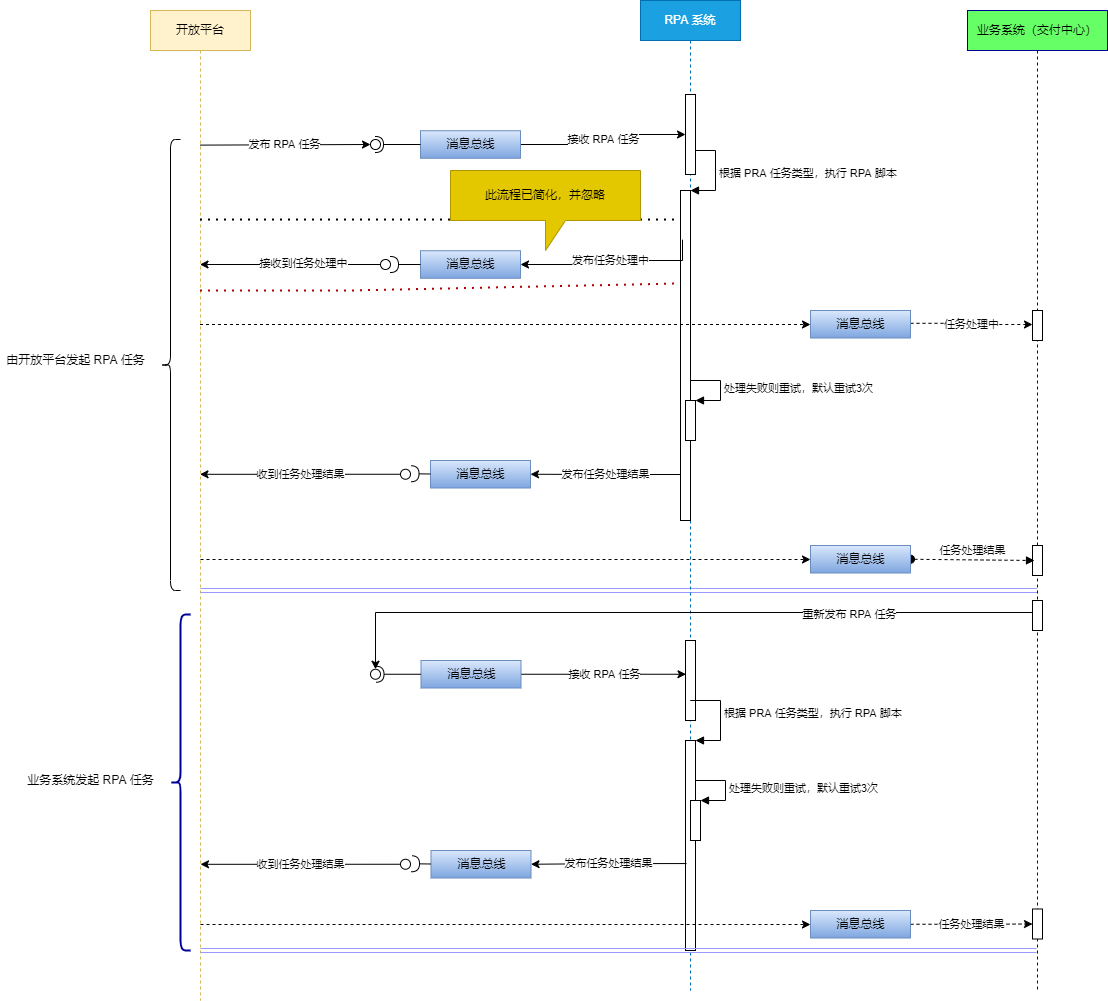

The diagram above was exported from draw.io. Its source (the exported page's mxGraphModel, read from the mxfile embedded in the PNG):
<mxGraphModel dx="1929" dy="865" grid="1" gridSize="10" guides="1" tooltips="1" connect="1" arrows="1" fold="1" page="1" pageScale="1" pageWidth="827" pageHeight="1169" math="0" shadow="0">
  <root>
    <mxCell id="0" />
    <mxCell id="1" parent="0" />
    <mxCell id="0TGs4xI4ZiseoS8eaHEA-4" value="开放平台" style="shape=umlLifeline;perimeter=lifelinePerimeter;whiteSpace=wrap;html=1;container=1;collapsible=0;recursiveResize=0;outlineConnect=0;fillColor=#fff2cc;strokeColor=#d6b656;strokeWidth=1;gradientColor=none;" parent="1" vertex="1">
      <mxGeometry x="10" y="50" width="100" height="990" as="geometry" />
    </mxCell>
    <mxCell id="0TGs4xI4ZiseoS8eaHEA-158" value="" style="shape=link;html=1;rounded=0;startArrow=none;startFill=0;endArrow=classic;endFill=1;strokeColor=#9999FF;" parent="0TGs4xI4ZiseoS8eaHEA-4" target="0TGs4xI4ZiseoS8eaHEA-6" edge="1">
      <mxGeometry width="100" relative="1" as="geometry">
        <mxPoint x="50" y="580" as="sourcePoint" />
        <mxPoint x="130" y="580" as="targetPoint" />
      </mxGeometry>
    </mxCell>
    <mxCell id="0TGs4xI4ZiseoS8eaHEA-161" value="" style="shape=curlyBracket;whiteSpace=wrap;html=1;rounded=1;" parent="0TGs4xI4ZiseoS8eaHEA-4" vertex="1">
      <mxGeometry x="10" y="129" width="20" height="451" as="geometry" />
    </mxCell>
    <mxCell id="0TGs4xI4ZiseoS8eaHEA-165" value="" style="shape=curlyBracket;whiteSpace=wrap;html=1;rounded=1;strokeColor=#000099;strokeWidth=2;fillColor=#66FF66;" parent="0TGs4xI4ZiseoS8eaHEA-4" vertex="1">
      <mxGeometry x="20" y="604" width="20" height="336" as="geometry" />
    </mxCell>
    <mxCell id="0TGs4xI4ZiseoS8eaHEA-5" value="RPA 系统" style="shape=umlLifeline;perimeter=lifelinePerimeter;whiteSpace=wrap;html=1;container=1;collapsible=0;recursiveResize=0;outlineConnect=0;fillColor=#1ba1e2;strokeColor=#006EAF;fontColor=#ffffff;strokeWidth=1;" parent="1" vertex="1">
      <mxGeometry x="500" y="40" width="100" height="990" as="geometry" />
    </mxCell>
    <mxCell id="0TGs4xI4ZiseoS8eaHEA-19" value="" style="html=1;points=[];perimeter=orthogonalPerimeter;" parent="0TGs4xI4ZiseoS8eaHEA-5" vertex="1">
      <mxGeometry x="40" y="190" width="10" height="330" as="geometry" />
    </mxCell>
    <mxCell id="0TGs4xI4ZiseoS8eaHEA-20" value="根据 PRA 任务类型，执行 RPA 脚本" style="edgeStyle=orthogonalEdgeStyle;html=1;align=left;spacingLeft=2;endArrow=block;rounded=0;entryX=1;entryY=0;startArrow=none;" parent="0TGs4xI4ZiseoS8eaHEA-5" source="0TGs4xI4ZiseoS8eaHEA-10" target="0TGs4xI4ZiseoS8eaHEA-19" edge="1">
      <mxGeometry relative="1" as="geometry">
        <mxPoint x="45" y="170" as="sourcePoint" />
        <Array as="points">
          <mxPoint x="45" y="150" />
          <mxPoint x="75" y="150" />
          <mxPoint x="75" y="190" />
        </Array>
      </mxGeometry>
    </mxCell>
    <mxCell id="0TGs4xI4ZiseoS8eaHEA-10" value="" style="html=1;points=[];perimeter=orthogonalPerimeter;" parent="0TGs4xI4ZiseoS8eaHEA-5" vertex="1">
      <mxGeometry x="45" y="94" width="10" height="80" as="geometry" />
    </mxCell>
    <mxCell id="0TGs4xI4ZiseoS8eaHEA-121" value="" style="html=1;points=[];perimeter=orthogonalPerimeter;" parent="0TGs4xI4ZiseoS8eaHEA-5" vertex="1">
      <mxGeometry x="45" y="400" width="10" height="40" as="geometry" />
    </mxCell>
    <mxCell id="0TGs4xI4ZiseoS8eaHEA-122" value="处理失败则重试，默认重试3次" style="edgeStyle=orthogonalEdgeStyle;html=1;align=left;spacingLeft=2;endArrow=block;rounded=0;entryX=1;entryY=0;" parent="0TGs4xI4ZiseoS8eaHEA-5" target="0TGs4xI4ZiseoS8eaHEA-121" edge="1">
      <mxGeometry relative="1" as="geometry">
        <mxPoint x="50" y="380" as="sourcePoint" />
        <Array as="points">
          <mxPoint x="80" y="380" />
        </Array>
      </mxGeometry>
    </mxCell>
    <mxCell id="0TGs4xI4ZiseoS8eaHEA-148" value="" style="html=1;points=[];perimeter=orthogonalPerimeter;" parent="0TGs4xI4ZiseoS8eaHEA-5" vertex="1">
      <mxGeometry x="45" y="640" width="10" height="80" as="geometry" />
    </mxCell>
    <mxCell id="0TGs4xI4ZiseoS8eaHEA-167" value="" style="html=1;points=[];perimeter=orthogonalPerimeter;" parent="0TGs4xI4ZiseoS8eaHEA-5" vertex="1">
      <mxGeometry x="45" y="740" width="10" height="210" as="geometry" />
    </mxCell>
    <mxCell id="0TGs4xI4ZiseoS8eaHEA-168" value="根据 PRA 任务类型，执行 RPA 脚本" style="edgeStyle=orthogonalEdgeStyle;html=1;align=left;spacingLeft=2;endArrow=block;rounded=0;entryX=1;entryY=0;startArrow=none;" parent="0TGs4xI4ZiseoS8eaHEA-5" target="0TGs4xI4ZiseoS8eaHEA-167" edge="1">
      <mxGeometry relative="1" as="geometry">
        <mxPoint x="60" y="700" as="sourcePoint" />
        <Array as="points">
          <mxPoint x="50" y="700" />
          <mxPoint x="80" y="700" />
          <mxPoint x="80" y="740" />
        </Array>
      </mxGeometry>
    </mxCell>
    <mxCell id="0TGs4xI4ZiseoS8eaHEA-169" value="" style="html=1;points=[];perimeter=orthogonalPerimeter;" parent="0TGs4xI4ZiseoS8eaHEA-5" vertex="1">
      <mxGeometry x="50" y="800" width="10" height="40" as="geometry" />
    </mxCell>
    <mxCell id="0TGs4xI4ZiseoS8eaHEA-170" value="处理失败则重试，默认重试3次" style="edgeStyle=orthogonalEdgeStyle;html=1;align=left;spacingLeft=2;endArrow=block;rounded=0;entryX=1;entryY=0;" parent="0TGs4xI4ZiseoS8eaHEA-5" target="0TGs4xI4ZiseoS8eaHEA-169" edge="1">
      <mxGeometry relative="1" as="geometry">
        <mxPoint x="55" y="780" as="sourcePoint" />
        <Array as="points">
          <mxPoint x="85" y="780" />
        </Array>
      </mxGeometry>
    </mxCell>
    <mxCell id="0TGs4xI4ZiseoS8eaHEA-6" value="业务系统（交付中心）" style="shape=umlLifeline;perimeter=lifelinePerimeter;whiteSpace=wrap;html=1;container=1;collapsible=0;recursiveResize=0;outlineConnect=0;fillColor=#66FF66;strokeColor=#000099;strokeWidth=1;" parent="1" vertex="1">
      <mxGeometry x="827" y="50" width="140" height="980" as="geometry" />
    </mxCell>
    <mxCell id="0TGs4xI4ZiseoS8eaHEA-123" value="" style="html=1;points=[];perimeter=orthogonalPerimeter;" parent="0TGs4xI4ZiseoS8eaHEA-6" vertex="1">
      <mxGeometry x="65" y="300" width="10" height="30" as="geometry" />
    </mxCell>
    <mxCell id="0TGs4xI4ZiseoS8eaHEA-142" value="" style="html=1;points=[];perimeter=orthogonalPerimeter;" parent="0TGs4xI4ZiseoS8eaHEA-6" vertex="1">
      <mxGeometry x="65" y="535" width="10" height="30" as="geometry" />
    </mxCell>
    <mxCell id="0TGs4xI4ZiseoS8eaHEA-156" value="" style="html=1;points=[];perimeter=orthogonalPerimeter;" parent="0TGs4xI4ZiseoS8eaHEA-6" vertex="1">
      <mxGeometry x="65" y="590" width="10" height="30" as="geometry" />
    </mxCell>
    <mxCell id="0TGs4xI4ZiseoS8eaHEA-190" value="" style="html=1;points=[];perimeter=orthogonalPerimeter;" parent="0TGs4xI4ZiseoS8eaHEA-6" vertex="1">
      <mxGeometry x="65" y="898.5" width="10" height="30" as="geometry" />
    </mxCell>
    <mxCell id="0TGs4xI4ZiseoS8eaHEA-59" value="接收 RPA 任务" style="edgeStyle=orthogonalEdgeStyle;rounded=0;orthogonalLoop=1;jettySize=auto;html=1;exitX=1;exitY=0.5;exitDx=0;exitDy=0;startArrow=none;startFill=0;endArrow=classic;endFill=1;" parent="1" source="0TGs4xI4ZiseoS8eaHEA-21" target="0TGs4xI4ZiseoS8eaHEA-10" edge="1">
      <mxGeometry relative="1" as="geometry" />
    </mxCell>
    <mxCell id="0TGs4xI4ZiseoS8eaHEA-21" value="消息总线" style="html=1;rounded=0;fillColor=#dae8fc;gradientColor=#7ea6e0;strokeColor=#6c8ebf;" parent="1" vertex="1">
      <mxGeometry x="280" y="170.25" width="100" height="27.5" as="geometry" />
    </mxCell>
    <mxCell id="0TGs4xI4ZiseoS8eaHEA-56" value="发布 RPA 任务" style="rounded=0;orthogonalLoop=1;jettySize=auto;html=1;endArrow=classic;endFill=1;sourcePerimeterSpacing=0;targetPerimeterSpacing=0;" parent="1" target="0TGs4xI4ZiseoS8eaHEA-58" edge="1">
      <mxGeometry relative="1" as="geometry">
        <mxPoint x="59.5" y="184.61436343056175" as="sourcePoint" />
        <mxPoint x="186.54509377960994" y="184.61436343056175" as="targetPoint" />
      </mxGeometry>
    </mxCell>
    <mxCell id="0TGs4xI4ZiseoS8eaHEA-57" value="" style="rounded=0;orthogonalLoop=1;jettySize=auto;html=1;endArrow=halfCircle;endFill=0;entryX=0.5;entryY=0.5;endSize=6;strokeWidth=1;exitX=0;exitY=0.5;exitDx=0;exitDy=0;" parent="1" source="0TGs4xI4ZiseoS8eaHEA-21" target="0TGs4xI4ZiseoS8eaHEA-58" edge="1">
      <mxGeometry relative="1" as="geometry">
        <mxPoint x="230" y="184" as="sourcePoint" />
      </mxGeometry>
    </mxCell>
    <mxCell id="0TGs4xI4ZiseoS8eaHEA-58" value="" style="ellipse;whiteSpace=wrap;html=1;align=center;aspect=fixed;resizable=0;points=[];outlineConnect=0;" parent="1" vertex="1">
      <mxGeometry x="230" y="179" width="10" height="10" as="geometry" />
    </mxCell>
    <mxCell id="0TGs4xI4ZiseoS8eaHEA-61" value="消息总线" style="html=1;rounded=0;fillColor=#dae8fc;gradientColor=#7ea6e0;strokeColor=#6c8ebf;" parent="1" vertex="1">
      <mxGeometry x="280" y="290.25" width="100" height="27.5" as="geometry" />
    </mxCell>
    <mxCell id="0TGs4xI4ZiseoS8eaHEA-69" value="" style="rounded=0;orthogonalLoop=1;jettySize=auto;html=1;endArrow=halfCircle;endFill=0;endSize=6;strokeWidth=1;" parent="1" target="0TGs4xI4ZiseoS8eaHEA-70" edge="1">
      <mxGeometry relative="1" as="geometry">
        <mxPoint x="280" y="304" as="sourcePoint" />
        <mxPoint x="891" y="304" as="targetPoint" />
      </mxGeometry>
    </mxCell>
    <mxCell id="0TGs4xI4ZiseoS8eaHEA-111" style="edgeStyle=orthogonalEdgeStyle;rounded=0;orthogonalLoop=1;jettySize=auto;html=1;startArrow=none;startFill=0;endArrow=classic;endFill=1;" parent="1" source="0TGs4xI4ZiseoS8eaHEA-70" target="0TGs4xI4ZiseoS8eaHEA-4" edge="1">
      <mxGeometry relative="1" as="geometry">
        <Array as="points">
          <mxPoint x="110" y="304" />
          <mxPoint x="110" y="304" />
        </Array>
      </mxGeometry>
    </mxCell>
    <mxCell id="0TGs4xI4ZiseoS8eaHEA-112" value="接收到任务处理中" style="edgeLabel;html=1;align=center;verticalAlign=middle;resizable=0;points=[];" parent="0TGs4xI4ZiseoS8eaHEA-111" vertex="1" connectable="0">
      <mxGeometry x="-0.1357" y="-2" relative="1" as="geometry">
        <mxPoint as="offset" />
      </mxGeometry>
    </mxCell>
    <mxCell id="0TGs4xI4ZiseoS8eaHEA-70" value="" style="ellipse;whiteSpace=wrap;html=1;align=center;aspect=fixed;resizable=0;points=[];outlineConnect=0;" parent="1" vertex="1">
      <mxGeometry x="240" y="299" width="10" height="10" as="geometry" />
    </mxCell>
    <mxCell id="0TGs4xI4ZiseoS8eaHEA-110" value="发布任务处理中" style="edgeStyle=orthogonalEdgeStyle;rounded=0;orthogonalLoop=1;jettySize=auto;html=1;exitX=0.2;exitY=0.149;exitDx=0;exitDy=0;entryX=1;entryY=0.5;entryDx=0;entryDy=0;startArrow=none;startFill=0;endArrow=classic;endFill=1;exitPerimeter=0;" parent="1" source="0TGs4xI4ZiseoS8eaHEA-19" target="0TGs4xI4ZiseoS8eaHEA-61" edge="1">
      <mxGeometry relative="1" as="geometry">
        <Array as="points">
          <mxPoint x="542" y="300" />
          <mxPoint x="460" y="300" />
          <mxPoint x="460" y="304" />
        </Array>
      </mxGeometry>
    </mxCell>
    <mxCell id="0TGs4xI4ZiseoS8eaHEA-114" value="消息总线" style="html=1;rounded=0;fillColor=#dae8fc;gradientColor=#7ea6e0;strokeColor=#6c8ebf;" parent="1" vertex="1">
      <mxGeometry x="290" y="500" width="100" height="27.5" as="geometry" />
    </mxCell>
    <mxCell id="0TGs4xI4ZiseoS8eaHEA-115" value="" style="rounded=0;orthogonalLoop=1;jettySize=auto;html=1;endArrow=halfCircle;endFill=0;endSize=6;strokeWidth=1;" parent="1" edge="1">
      <mxGeometry relative="1" as="geometry">
        <mxPoint x="290" y="513.5" as="sourcePoint" />
        <mxPoint x="270.5" y="513.25" as="targetPoint" />
      </mxGeometry>
    </mxCell>
    <mxCell id="0TGs4xI4ZiseoS8eaHEA-116" value="收到任务处理结果" style="edgeStyle=orthogonalEdgeStyle;rounded=0;orthogonalLoop=1;jettySize=auto;html=1;startArrow=none;startFill=0;endArrow=classic;endFill=1;" parent="1" edge="1">
      <mxGeometry relative="1" as="geometry">
        <mxPoint x="260.5" y="513.75" as="sourcePoint" />
        <mxPoint x="59.5" y="513.8" as="targetPoint" />
        <Array as="points">
          <mxPoint x="120" y="514" />
          <mxPoint x="120" y="514" />
        </Array>
      </mxGeometry>
    </mxCell>
    <mxCell id="0TGs4xI4ZiseoS8eaHEA-118" value="发布任务处理结果" style="edgeStyle=orthogonalEdgeStyle;rounded=0;orthogonalLoop=1;jettySize=auto;html=1;entryX=1;entryY=0.5;entryDx=0;entryDy=0;startArrow=none;startFill=0;endArrow=classic;endFill=1;" parent="1" target="0TGs4xI4ZiseoS8eaHEA-114" edge="1">
      <mxGeometry relative="1" as="geometry">
        <mxPoint x="540" y="514" as="sourcePoint" />
      </mxGeometry>
    </mxCell>
    <mxCell id="0TGs4xI4ZiseoS8eaHEA-119" value="" style="ellipse;whiteSpace=wrap;html=1;align=center;aspect=fixed;resizable=0;points=[];outlineConnect=0;" parent="1" vertex="1">
      <mxGeometry x="260" y="508.75" width="10" height="10" as="geometry" />
    </mxCell>
    <mxCell id="0TGs4xI4ZiseoS8eaHEA-126" style="edgeStyle=orthogonalEdgeStyle;rounded=0;orthogonalLoop=1;jettySize=auto;html=1;startArrow=none;startFill=0;endArrow=classic;endFill=1;dashed=1;" parent="1" source="0TGs4xI4ZiseoS8eaHEA-4" target="0TGs4xI4ZiseoS8eaHEA-125" edge="1">
      <mxGeometry relative="1" as="geometry">
        <Array as="points">
          <mxPoint x="240" y="364" />
          <mxPoint x="240" y="364" />
        </Array>
      </mxGeometry>
    </mxCell>
    <mxCell id="0TGs4xI4ZiseoS8eaHEA-163" value="任务处理中" style="edgeStyle=orthogonalEdgeStyle;rounded=0;orthogonalLoop=1;jettySize=auto;html=1;startArrow=none;startFill=0;endArrow=classic;endFill=1;strokeColor=#000000;dashed=1;" parent="1" edge="1">
      <mxGeometry relative="1" as="geometry">
        <mxPoint x="770" y="362.79999999999995" as="sourcePoint" />
        <mxPoint x="892" y="364" as="targetPoint" />
        <Array as="points">
          <mxPoint x="831" y="363" />
          <mxPoint x="831" y="364" />
        </Array>
      </mxGeometry>
    </mxCell>
    <mxCell id="0TGs4xI4ZiseoS8eaHEA-125" value="消息总线" style="html=1;rounded=0;fillColor=#dae8fc;gradientColor=#7ea6e0;strokeColor=#6c8ebf;" parent="1" vertex="1">
      <mxGeometry x="670" y="350" width="100" height="27.5" as="geometry" />
    </mxCell>
    <mxCell id="0TGs4xI4ZiseoS8eaHEA-127" value="任务处理结果" style="html=1;verticalAlign=bottom;startArrow=oval;endArrow=block;startSize=8;rounded=1;entryX=0.2;entryY=0.5;entryDx=0;entryDy=0;entryPerimeter=0;exitX=1;exitY=0.5;exitDx=0;exitDy=0;dashed=1;" parent="1" source="0TGs4xI4ZiseoS8eaHEA-129" target="0TGs4xI4ZiseoS8eaHEA-142" edge="1">
      <mxGeometry relative="1" as="geometry">
        <mxPoint x="800.5" y="595" as="sourcePoint" />
        <mxPoint x="1010.5" y="595" as="targetPoint" />
        <Array as="points" />
      </mxGeometry>
    </mxCell>
    <mxCell id="0TGs4xI4ZiseoS8eaHEA-128" style="edgeStyle=orthogonalEdgeStyle;rounded=0;orthogonalLoop=1;jettySize=auto;html=1;startArrow=none;startFill=0;endArrow=classic;endFill=1;dashed=1;" parent="1" target="0TGs4xI4ZiseoS8eaHEA-129" edge="1">
      <mxGeometry relative="1" as="geometry">
        <mxPoint x="60" y="599" as="sourcePoint" />
        <Array as="points">
          <mxPoint x="240.5" y="599" />
          <mxPoint x="240.5" y="599" />
        </Array>
      </mxGeometry>
    </mxCell>
    <mxCell id="0TGs4xI4ZiseoS8eaHEA-129" value="消息总线" style="html=1;rounded=0;fillColor=#dae8fc;gradientColor=#7ea6e0;strokeColor=#6c8ebf;" parent="1" vertex="1">
      <mxGeometry x="670" y="585" width="100" height="27.5" as="geometry" />
    </mxCell>
    <mxCell id="0TGs4xI4ZiseoS8eaHEA-133" value="" style="endArrow=none;dashed=1;html=1;dashPattern=1 3;strokeWidth=2;rounded=0;entryX=-0.5;entryY=0.282;entryDx=0;entryDy=0;entryPerimeter=0;fillColor=#e51400;strokeColor=#B20000;" parent="1" source="0TGs4xI4ZiseoS8eaHEA-4" target="0TGs4xI4ZiseoS8eaHEA-19" edge="1">
      <mxGeometry width="50" height="50" relative="1" as="geometry">
        <mxPoint x="130" y="320" as="sourcePoint" />
        <mxPoint x="530" y="330" as="targetPoint" />
        <Array as="points">
          <mxPoint x="210" y="330" />
        </Array>
      </mxGeometry>
    </mxCell>
    <mxCell id="0TGs4xI4ZiseoS8eaHEA-134" value="" style="endArrow=none;dashed=1;html=1;dashPattern=1 3;strokeWidth=2;rounded=0;entryX=-0.2;entryY=0.088;entryDx=0;entryDy=0;entryPerimeter=0;" parent="1" source="0TGs4xI4ZiseoS8eaHEA-4" target="0TGs4xI4ZiseoS8eaHEA-19" edge="1">
      <mxGeometry width="50" height="50" relative="1" as="geometry">
        <mxPoint x="80" y="280" as="sourcePoint" />
        <mxPoint x="130" y="230" as="targetPoint" />
      </mxGeometry>
    </mxCell>
    <mxCell id="0TGs4xI4ZiseoS8eaHEA-135" value="此流程已简化，并忽略" style="shape=callout;whiteSpace=wrap;html=1;perimeter=calloutPerimeter;fillColor=#e3c800;fontColor=#000000;strokeColor=#B09500;" parent="1" vertex="1">
      <mxGeometry x="310" y="210" width="190" height="80" as="geometry" />
    </mxCell>
    <mxCell id="0TGs4xI4ZiseoS8eaHEA-143" value="接收 RPA 任务" style="edgeStyle=orthogonalEdgeStyle;rounded=0;orthogonalLoop=1;jettySize=auto;html=1;exitX=1;exitY=0.5;exitDx=0;exitDy=0;startArrow=none;startFill=0;endArrow=classic;endFill=1;" parent="1" source="0TGs4xI4ZiseoS8eaHEA-144" edge="1">
      <mxGeometry relative="1" as="geometry">
        <mxPoint x="545.5" y="713.75" as="targetPoint" />
      </mxGeometry>
    </mxCell>
    <mxCell id="0TGs4xI4ZiseoS8eaHEA-144" value="消息总线" style="html=1;rounded=0;fillColor=#dae8fc;gradientColor=#7ea6e0;strokeColor=#6c8ebf;" parent="1" vertex="1">
      <mxGeometry x="280.5" y="700" width="100" height="27.5" as="geometry" />
    </mxCell>
    <mxCell id="0TGs4xI4ZiseoS8eaHEA-146" value="" style="rounded=0;orthogonalLoop=1;jettySize=auto;html=1;endArrow=halfCircle;endFill=0;entryX=0.5;entryY=0.5;endSize=6;strokeWidth=1;exitX=0;exitY=0.5;exitDx=0;exitDy=0;" parent="1" source="0TGs4xI4ZiseoS8eaHEA-144" edge="1">
      <mxGeometry relative="1" as="geometry">
        <mxPoint x="230.5" y="713.75" as="sourcePoint" />
        <mxPoint x="235.5" y="713.75" as="targetPoint" />
      </mxGeometry>
    </mxCell>
    <mxCell id="0TGs4xI4ZiseoS8eaHEA-147" value="" style="ellipse;whiteSpace=wrap;html=1;align=center;aspect=fixed;resizable=0;points=[];outlineConnect=0;" parent="1" vertex="1">
      <mxGeometry x="230" y="708.75" width="10" height="10" as="geometry" />
    </mxCell>
    <mxCell id="0TGs4xI4ZiseoS8eaHEA-155" style="edgeStyle=orthogonalEdgeStyle;rounded=0;orthogonalLoop=1;jettySize=auto;html=1;startArrow=none;startFill=0;endArrow=classic;endFill=1;exitX=0;exitY=0.4;exitDx=0;exitDy=0;exitPerimeter=0;" parent="1" source="0TGs4xI4ZiseoS8eaHEA-156" target="0TGs4xI4ZiseoS8eaHEA-147" edge="1">
      <mxGeometry relative="1" as="geometry">
        <Array as="points">
          <mxPoint x="235" y="652" />
        </Array>
      </mxGeometry>
    </mxCell>
    <mxCell id="0TGs4xI4ZiseoS8eaHEA-157" value="重新发布 RPA 任务" style="edgeLabel;html=1;align=center;verticalAlign=middle;resizable=0;points=[];" parent="0TGs4xI4ZiseoS8eaHEA-155" vertex="1" connectable="0">
      <mxGeometry x="-0.4847" y="1" relative="1" as="geometry">
        <mxPoint as="offset" />
      </mxGeometry>
    </mxCell>
    <mxCell id="0TGs4xI4ZiseoS8eaHEA-160" value="由开放平台发起 RPA 任务" style="text;html=1;align=center;verticalAlign=middle;resizable=0;points=[];autosize=1;strokeColor=none;fillColor=none;" parent="1" vertex="1">
      <mxGeometry x="-140" y="390" width="150" height="20" as="geometry" />
    </mxCell>
    <mxCell id="0TGs4xI4ZiseoS8eaHEA-164" value="" style="shape=link;html=1;rounded=0;startArrow=none;startFill=0;endArrow=classic;endFill=1;strokeColor=#9999FF;" parent="1" edge="1">
      <mxGeometry width="100" relative="1" as="geometry">
        <mxPoint x="60" y="990" as="sourcePoint" />
        <mxPoint x="896" y="990" as="targetPoint" />
      </mxGeometry>
    </mxCell>
    <mxCell id="0TGs4xI4ZiseoS8eaHEA-166" value="业务系统发起 RPA 任务" style="text;html=1;align=center;verticalAlign=middle;resizable=0;points=[];autosize=1;strokeColor=none;fillColor=none;" parent="1" vertex="1">
      <mxGeometry x="-120" y="810" width="140" height="20" as="geometry" />
    </mxCell>
    <mxCell id="0TGs4xI4ZiseoS8eaHEA-171" value="消息总线" style="html=1;rounded=0;fillColor=#dae8fc;gradientColor=#7ea6e0;strokeColor=#6c8ebf;" parent="1" vertex="1">
      <mxGeometry x="290.5" y="890" width="100" height="27.5" as="geometry" />
    </mxCell>
    <mxCell id="0TGs4xI4ZiseoS8eaHEA-172" value="" style="rounded=0;orthogonalLoop=1;jettySize=auto;html=1;endArrow=halfCircle;endFill=0;endSize=6;strokeWidth=1;" parent="1" edge="1">
      <mxGeometry relative="1" as="geometry">
        <mxPoint x="290.5" y="903.5" as="sourcePoint" />
        <mxPoint x="271" y="903.25" as="targetPoint" />
      </mxGeometry>
    </mxCell>
    <mxCell id="0TGs4xI4ZiseoS8eaHEA-173" value="收到任务处理结果" style="edgeStyle=orthogonalEdgeStyle;rounded=0;orthogonalLoop=1;jettySize=auto;html=1;startArrow=none;startFill=0;endArrow=classic;endFill=1;" parent="1" edge="1">
      <mxGeometry relative="1" as="geometry">
        <mxPoint x="261" y="903.75" as="sourcePoint" />
        <mxPoint x="60" y="903.8" as="targetPoint" />
        <Array as="points">
          <mxPoint x="120.5" y="904" />
          <mxPoint x="120.5" y="904" />
        </Array>
      </mxGeometry>
    </mxCell>
    <mxCell id="0TGs4xI4ZiseoS8eaHEA-174" value="发布任务处理结果" style="edgeStyle=orthogonalEdgeStyle;rounded=0;orthogonalLoop=1;jettySize=auto;html=1;entryX=1;entryY=0.5;entryDx=0;entryDy=0;startArrow=none;startFill=0;endArrow=classic;endFill=1;exitX=0.1;exitY=0.586;exitDx=0;exitDy=0;exitPerimeter=0;" parent="1" source="0TGs4xI4ZiseoS8eaHEA-167" target="0TGs4xI4ZiseoS8eaHEA-171" edge="1">
      <mxGeometry relative="1" as="geometry">
        <mxPoint x="540.5" y="904" as="sourcePoint" />
      </mxGeometry>
    </mxCell>
    <mxCell id="0TGs4xI4ZiseoS8eaHEA-175" value="" style="ellipse;whiteSpace=wrap;html=1;align=center;aspect=fixed;resizable=0;points=[];outlineConnect=0;" parent="1" vertex="1">
      <mxGeometry x="260" y="898.75" width="10" height="10" as="geometry" />
    </mxCell>
    <mxCell id="0TGs4xI4ZiseoS8eaHEA-188" style="edgeStyle=orthogonalEdgeStyle;rounded=0;orthogonalLoop=1;jettySize=auto;html=1;startArrow=none;startFill=0;endArrow=classic;endFill=1;dashed=1;" parent="1" target="0TGs4xI4ZiseoS8eaHEA-189" edge="1">
      <mxGeometry relative="1" as="geometry">
        <mxPoint x="60" y="964" as="sourcePoint" />
        <Array as="points">
          <mxPoint x="240.5" y="964" />
          <mxPoint x="240.5" y="964" />
        </Array>
      </mxGeometry>
    </mxCell>
    <mxCell id="0TGs4xI4ZiseoS8eaHEA-191" value="任务处理结果" style="edgeStyle=orthogonalEdgeStyle;rounded=0;orthogonalLoop=1;jettySize=auto;html=1;exitX=1;exitY=0.5;exitDx=0;exitDy=0;dashed=1;startArrow=none;startFill=0;endArrow=classic;endFill=1;strokeColor=#000000;" parent="1" source="0TGs4xI4ZiseoS8eaHEA-189" target="0TGs4xI4ZiseoS8eaHEA-190" edge="1">
      <mxGeometry relative="1" as="geometry" />
    </mxCell>
    <mxCell id="0TGs4xI4ZiseoS8eaHEA-189" value="消息总线" style="html=1;rounded=0;fillColor=#dae8fc;gradientColor=#7ea6e0;strokeColor=#6c8ebf;" parent="1" vertex="1">
      <mxGeometry x="670" y="950" width="100" height="27.5" as="geometry" />
    </mxCell>
  </root>
</mxGraphModel>